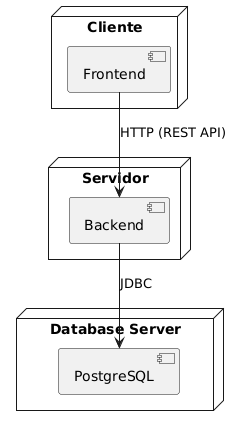

The diagram above was rendered by PlantUML. Its source (embedded in the PNG):
@startuml
node "Cliente" {
    [Frontend]
}

node "Servidor" {
    [Backend]
}

node "Database Server" {
    [PostgreSQL]
}

Frontend --> Backend : HTTP (REST API)
Backend --> PostgreSQL : JDBC
@enduml